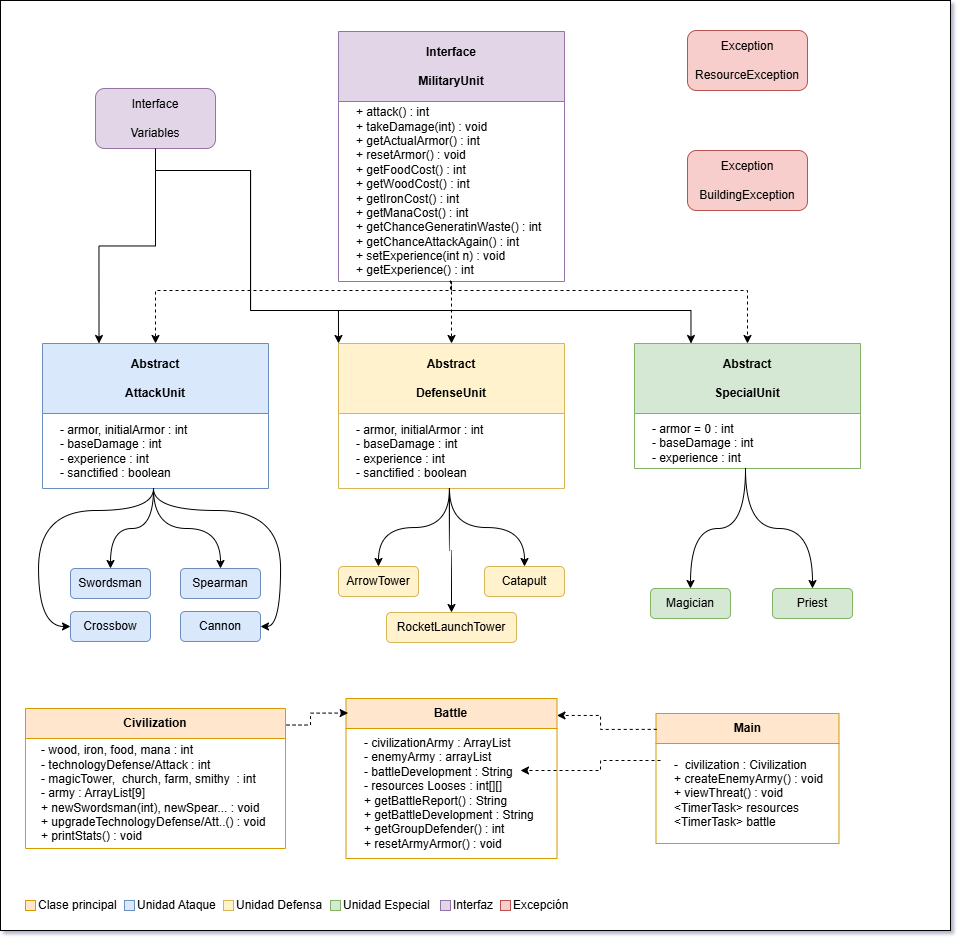

The diagram above was exported from draw.io. Its source (the exported page's mxGraphModel, read from the mxfile embedded in the PNG):
<mxGraphModel dx="1911" dy="592" grid="1" gridSize="10" guides="1" tooltips="1" connect="1" arrows="1" fold="1" page="1" pageScale="1" pageWidth="827" pageHeight="1169" math="0" shadow="1">
  <root>
    <mxCell id="0" />
    <mxCell id="1" parent="0" />
    <mxCell id="N3fjZSkigoTd6cg7KGNx-159" parent="1" style="rounded=0;whiteSpace=wrap;html=1;fontColor=#000000;" value="" vertex="1">
      <mxGeometry height="930" width="950" x="-40" y="140" as="geometry" />
    </mxCell>
    <mxCell id="N3fjZSkigoTd6cg7KGNx-139" edge="1" parent="1" source="N3fjZSkigoTd6cg7KGNx-108" style="edgeStyle=orthogonalEdgeStyle;rounded=0;orthogonalLoop=1;jettySize=auto;html=1;entryX=0.5;entryY=0;entryDx=0;entryDy=0;dashed=1;fontColor=#000000;" target="N3fjZSkigoTd6cg7KGNx-117">
      <mxGeometry relative="1" as="geometry">
        <Array as="points">
          <mxPoint x="411" y="430" />
          <mxPoint x="115" y="430" />
        </Array>
      </mxGeometry>
    </mxCell>
    <mxCell id="N3fjZSkigoTd6cg7KGNx-108" parent="1" style="swimlane;whiteSpace=wrap;html=1;startSize=70;fillColor=#e1d5e7;strokeColor=#9673a6;" value="Interface&lt;div&gt;&lt;br&gt;&lt;/div&gt;&lt;div&gt;MilitaryUnit&lt;/div&gt;" vertex="1">
      <mxGeometry height="250" width="226" x="298" y="171" as="geometry" />
    </mxCell>
    <mxCell id="N3fjZSkigoTd6cg7KGNx-109" parent="1" style="text;html=1;whiteSpace=wrap;strokeColor=none;fillColor=none;align=left;verticalAlign=middle;rounded=0;fontColor=#000000;" value="+ attack() : int&lt;div&gt;+ takeDamage(int) : void&lt;/div&gt;&lt;div&gt;+ getActualArmor() : int&lt;/div&gt;&lt;div&gt;+ resetArmor() : void&lt;/div&gt;&lt;div&gt;+ getFoodCost() : int&lt;/div&gt;&lt;div&gt;&lt;div&gt;+ getWoodCost() : int&lt;/div&gt;&lt;/div&gt;&lt;div&gt;+ getIronCost() : int&lt;/div&gt;&lt;div&gt;+ getManaCost() : int&lt;/div&gt;&lt;div&gt;+ getChanceGeneratinWaste() : int&lt;/div&gt;&lt;div&gt;+ getChanceAttackAgain() : int&lt;/div&gt;&lt;div&gt;+ setExperience(int n) : void&lt;/div&gt;&lt;div&gt;+ getExperience() : int&lt;/div&gt;" vertex="1">
      <mxGeometry height="180" width="190" x="314" y="241" as="geometry" />
    </mxCell>
    <mxCell id="N3fjZSkigoTd6cg7KGNx-145" edge="1" parent="1" source="N3fjZSkigoTd6cg7KGNx-110" style="edgeStyle=orthogonalEdgeStyle;rounded=0;orthogonalLoop=1;jettySize=auto;html=1;entryX=0.25;entryY=0;entryDx=0;entryDy=0;fontColor=#000000;" target="N3fjZSkigoTd6cg7KGNx-117">
      <mxGeometry relative="1" as="geometry" />
    </mxCell>
    <mxCell id="N3fjZSkigoTd6cg7KGNx-146" edge="1" parent="1" source="N3fjZSkigoTd6cg7KGNx-110" style="edgeStyle=orthogonalEdgeStyle;rounded=0;orthogonalLoop=1;jettySize=auto;html=1;entryX=0;entryY=0;entryDx=0;entryDy=0;exitX=0.489;exitY=0.993;exitDx=0;exitDy=0;exitPerimeter=0;fontColor=#000000;" target="N3fjZSkigoTd6cg7KGNx-119">
      <mxGeometry relative="1" as="geometry">
        <Array as="points">
          <mxPoint x="115" y="288" />
          <mxPoint x="115" y="310" />
          <mxPoint x="210" y="310" />
          <mxPoint x="210" y="450" />
          <mxPoint x="298" y="450" />
        </Array>
        <mxPoint x="120" y="290" as="sourcePoint" />
      </mxGeometry>
    </mxCell>
    <mxCell id="N3fjZSkigoTd6cg7KGNx-110" parent="1" style="rounded=1;whiteSpace=wrap;html=1;fillColor=#e1d5e7;strokeColor=#9673a6;" value="Interface&lt;div&gt;&lt;br&gt;&lt;/div&gt;&lt;div&gt;Variables&lt;/div&gt;" vertex="1">
      <mxGeometry height="60" width="120" x="55" y="228" as="geometry" />
    </mxCell>
    <mxCell id="N3fjZSkigoTd6cg7KGNx-114" parent="1" style="rounded=1;whiteSpace=wrap;html=1;fillColor=#f8cecc;strokeColor=#b85450;" value="&lt;font style=&quot;&quot;&gt;Exception&lt;/font&gt;&lt;div&gt;&lt;font style=&quot;&quot;&gt;&lt;br&gt;&lt;/font&gt;&lt;/div&gt;&lt;div&gt;&lt;font style=&quot;&quot;&gt;ResourceException&lt;/font&gt;&lt;/div&gt;" vertex="1">
      <mxGeometry height="60" width="120" x="647" y="170" as="geometry" />
    </mxCell>
    <mxCell id="N3fjZSkigoTd6cg7KGNx-115" parent="1" style="rounded=1;whiteSpace=wrap;html=1;fillColor=#f8cecc;strokeColor=#b85450;" value="&lt;font&gt;Exception&lt;/font&gt;&lt;div&gt;&lt;font&gt;&lt;br&gt;&lt;/font&gt;&lt;/div&gt;&lt;div&gt;&lt;font&gt;BuildingException&lt;/font&gt;&lt;/div&gt;" vertex="1">
      <mxGeometry height="60" width="120" x="647" y="290" as="geometry" />
    </mxCell>
    <mxCell id="N3fjZSkigoTd6cg7KGNx-117" parent="1" style="swimlane;whiteSpace=wrap;html=1;startSize=70;fillColor=#dae8fc;strokeColor=#6c8ebf;" value="Abstract&lt;div&gt;&lt;br&gt;&lt;/div&gt;&lt;div&gt;AttackUnit&lt;/div&gt;" vertex="1">
      <mxGeometry height="145" width="226" x="2" y="483" as="geometry" />
    </mxCell>
    <mxCell id="N3fjZSkigoTd6cg7KGNx-149" edge="1" parent="1" source="N3fjZSkigoTd6cg7KGNx-118" style="edgeStyle=orthogonalEdgeStyle;rounded=0;orthogonalLoop=1;jettySize=auto;html=1;entryX=0.5;entryY=0;entryDx=0;entryDy=0;curved=1;fontColor=#000000;" target="N3fjZSkigoTd6cg7KGNx-123">
      <mxGeometry relative="1" as="geometry" />
    </mxCell>
    <mxCell id="N3fjZSkigoTd6cg7KGNx-118" parent="1" style="text;html=1;whiteSpace=wrap;strokeColor=none;fillColor=none;align=left;verticalAlign=middle;rounded=0;fontColor=#000000;" value="- armor, initialArmor : int&lt;div&gt;- baseDamage : int&lt;/div&gt;&lt;div&gt;- experience : int&lt;/div&gt;&lt;div&gt;- sanctified : boolean&lt;/div&gt;" vertex="1">
      <mxGeometry height="75" width="190" x="18" y="553" as="geometry" />
    </mxCell>
    <mxCell id="N3fjZSkigoTd6cg7KGNx-119" parent="1" style="swimlane;whiteSpace=wrap;html=1;startSize=70;fillColor=#fff2cc;strokeColor=#d6b656;" value="Abstract&lt;div&gt;&lt;br&gt;&lt;/div&gt;&lt;div&gt;DefenseUnit&lt;/div&gt;" vertex="1">
      <mxGeometry height="145" width="226" x="298" y="483" as="geometry" />
    </mxCell>
    <mxCell id="N3fjZSkigoTd6cg7KGNx-120" parent="1" style="text;html=1;whiteSpace=wrap;strokeColor=none;fillColor=none;align=left;verticalAlign=middle;rounded=0;fontColor=#000000;" value="- armor, initialArmor : int&lt;div&gt;- baseDamage : int&lt;/div&gt;&lt;div&gt;- experience : int&lt;/div&gt;&lt;div&gt;- sanctified : boolean&lt;/div&gt;" vertex="1">
      <mxGeometry height="75" width="190" x="314" y="553" as="geometry" />
    </mxCell>
    <mxCell id="N3fjZSkigoTd6cg7KGNx-121" parent="1" style="swimlane;whiteSpace=wrap;html=1;startSize=70;fillColor=#d5e8d4;strokeColor=#82b366;" value="Abstract&lt;div&gt;&lt;br&gt;&lt;/div&gt;&lt;div&gt;SpecialUnit&lt;/div&gt;" vertex="1">
      <mxGeometry height="125" width="226" x="594" y="483" as="geometry" />
    </mxCell>
    <mxCell id="N3fjZSkigoTd6cg7KGNx-122" parent="1" style="text;html=1;whiteSpace=wrap;strokeColor=none;fillColor=none;align=left;verticalAlign=middle;rounded=0;fontColor=#000000;" value="- armor = 0 : int&lt;div&gt;- baseDamage : int&lt;/div&gt;&lt;div&gt;- experience : int&lt;/div&gt;" vertex="1">
      <mxGeometry height="50" width="190" x="610" y="558" as="geometry" />
    </mxCell>
    <mxCell id="N3fjZSkigoTd6cg7KGNx-123" parent="1" style="rounded=1;whiteSpace=wrap;html=1;fillColor=#dae8fc;strokeColor=#6c8ebf;" value="Swordsman" vertex="1">
      <mxGeometry height="30" width="80" x="30" y="708" as="geometry" />
    </mxCell>
    <mxCell id="N3fjZSkigoTd6cg7KGNx-124" parent="1" style="rounded=1;whiteSpace=wrap;html=1;fillColor=#dae8fc;strokeColor=#6c8ebf;" value="Spearman" vertex="1">
      <mxGeometry height="30" width="80" x="140" y="708" as="geometry" />
    </mxCell>
    <mxCell id="N3fjZSkigoTd6cg7KGNx-125" parent="1" style="rounded=1;whiteSpace=wrap;html=1;fillColor=#dae8fc;strokeColor=#6c8ebf;" value="Crossbow" vertex="1">
      <mxGeometry height="30" width="80" x="30" y="751" as="geometry" />
    </mxCell>
    <mxCell id="N3fjZSkigoTd6cg7KGNx-126" parent="1" style="rounded=1;whiteSpace=wrap;html=1;fillColor=#dae8fc;strokeColor=#6c8ebf;" value="Cannon" vertex="1">
      <mxGeometry height="30" width="80" x="140" y="751" as="geometry" />
    </mxCell>
    <mxCell id="N3fjZSkigoTd6cg7KGNx-128" parent="1" style="rounded=1;whiteSpace=wrap;html=1;fillColor=#fff2cc;strokeColor=#d6b656;" value="ArrowTower" vertex="1">
      <mxGeometry height="30" width="80" x="298" y="706" as="geometry" />
    </mxCell>
    <mxCell id="N3fjZSkigoTd6cg7KGNx-129" parent="1" style="rounded=1;whiteSpace=wrap;html=1;fillColor=#fff2cc;strokeColor=#d6b656;" value="Catapult" vertex="1">
      <mxGeometry height="30" width="80" x="444" y="706" as="geometry" />
    </mxCell>
    <mxCell id="N3fjZSkigoTd6cg7KGNx-130" parent="1" style="rounded=1;whiteSpace=wrap;html=1;fillColor=#fff2cc;strokeColor=#d6b656;" value="RocketLaunchTower" vertex="1">
      <mxGeometry height="30" width="130" x="346" y="752" as="geometry" />
    </mxCell>
    <mxCell id="N3fjZSkigoTd6cg7KGNx-131" parent="1" style="rounded=1;whiteSpace=wrap;html=1;fillColor=#d5e8d4;strokeColor=#82b366;" value="Magician" vertex="1">
      <mxGeometry height="30" width="80" x="610" y="728" as="geometry" />
    </mxCell>
    <mxCell id="N3fjZSkigoTd6cg7KGNx-132" parent="1" style="rounded=1;whiteSpace=wrap;html=1;fillColor=#d5e8d4;strokeColor=#82b366;" value="Priest" vertex="1">
      <mxGeometry height="30" width="80" x="732" y="728" as="geometry" />
    </mxCell>
    <mxCell id="N3fjZSkigoTd6cg7KGNx-133" parent="1" style="swimlane;whiteSpace=wrap;html=1;startSize=30;fillColor=#ffe6cc;strokeColor=#d79b00;" value="Civilization" vertex="1">
      <mxGeometry height="140" width="260" x="-15" y="848" as="geometry" />
    </mxCell>
    <mxCell id="N3fjZSkigoTd6cg7KGNx-134" parent="1" style="text;html=1;whiteSpace=wrap;strokeColor=none;fillColor=none;align=left;verticalAlign=middle;rounded=0;fontColor=#000000;" value="- wood, iron, food, mana : int&lt;div&gt;- technologyDefense/Attack : int&lt;/div&gt;&lt;div&gt;- magicTower,&amp;nbsp; church, farm, smithy&amp;nbsp; : int&lt;/div&gt;&lt;div&gt;- army : ArrayList[9]&lt;/div&gt;&lt;div&gt;+ newSwordsman(int), newSpear... : void&lt;/div&gt;&lt;div&gt;+ upgradeTechnologyDefense/Att..() : void&lt;/div&gt;&lt;div&gt;+ printStats() : void&lt;/div&gt;" vertex="1">
      <mxGeometry height="110" width="234" x="-1" y="878" as="geometry" />
    </mxCell>
    <mxCell id="N3fjZSkigoTd6cg7KGNx-135" parent="1" style="swimlane;whiteSpace=wrap;html=1;startSize=30;fillColor=#ffe6cc;strokeColor=#d79b00;" value="Battle" vertex="1">
      <mxGeometry height="160" width="211" x="305.5" y="838" as="geometry" />
    </mxCell>
    <mxCell id="N3fjZSkigoTd6cg7KGNx-136" parent="1" style="text;html=1;whiteSpace=wrap;strokeColor=none;fillColor=none;align=left;verticalAlign=middle;rounded=0;fontColor=#000000;" value="- civilizationArmy : ArrayList&lt;div&gt;- enemyArmy : arrayList&lt;/div&gt;&lt;div&gt;- battleDevelopment : String&lt;/div&gt;&lt;div&gt;- resources Looses : int[][]&lt;/div&gt;&lt;div&gt;+ getBattleReport() : String&lt;/div&gt;&lt;div&gt;+ getBattleDevelopment : String&lt;/div&gt;&lt;div&gt;+ getGroupDefender() : int&lt;/div&gt;&lt;div&gt;+ resetArmyArmor() : void&lt;/div&gt;" vertex="1">
      <mxGeometry height="110" width="185" x="321.5" y="878" as="geometry" />
    </mxCell>
    <mxCell id="N3fjZSkigoTd6cg7KGNx-137" parent="1" style="swimlane;whiteSpace=wrap;html=1;startSize=30;fillColor=#ffe6cc;strokeColor=#d79b00;" value="Main" vertex="1">
      <mxGeometry height="130" width="183" x="615.5" y="853" as="geometry" />
    </mxCell>
    <mxCell id="N3fjZSkigoTd6cg7KGNx-138" parent="1" style="text;html=1;whiteSpace=wrap;strokeColor=none;fillColor=none;align=left;verticalAlign=middle;rounded=0;fontColor=#000000;" value="-&amp;nbsp; civilization : Civilization&lt;div&gt;+ createEnemyArmy() : void&lt;/div&gt;&lt;div&gt;+ viewThreat() : void&lt;/div&gt;&lt;div&gt;&amp;lt;TimerTask&amp;gt; resources&lt;/div&gt;&lt;div&gt;&amp;lt;TimerTask&amp;gt; battle&lt;/div&gt;" vertex="1">
      <mxGeometry height="80" width="157" x="631.5" y="893" as="geometry" />
    </mxCell>
    <mxCell id="N3fjZSkigoTd6cg7KGNx-140" edge="1" parent="1" source="N3fjZSkigoTd6cg7KGNx-109" style="edgeStyle=orthogonalEdgeStyle;rounded=0;orthogonalLoop=1;jettySize=auto;html=1;entryX=0.5;entryY=0;entryDx=0;entryDy=0;dashed=1;exitX=0.5;exitY=1;exitDx=0;exitDy=0;fontColor=#000000;" target="N3fjZSkigoTd6cg7KGNx-119">
      <mxGeometry relative="1" as="geometry">
        <Array as="points">
          <mxPoint x="411" y="421" />
        </Array>
        <mxPoint x="546" y="430" as="sourcePoint" />
        <mxPoint x="250" y="492" as="targetPoint" />
      </mxGeometry>
    </mxCell>
    <mxCell id="N3fjZSkigoTd6cg7KGNx-141" edge="1" parent="1" style="edgeStyle=orthogonalEdgeStyle;rounded=0;orthogonalLoop=1;jettySize=auto;html=1;entryX=0.5;entryY=0;entryDx=0;entryDy=0;dashed=1;fontColor=#000000;" target="N3fjZSkigoTd6cg7KGNx-121">
      <mxGeometry relative="1" as="geometry">
        <Array as="points">
          <mxPoint x="410" y="430" />
          <mxPoint x="707" y="430" />
        </Array>
        <mxPoint x="410" y="420" as="sourcePoint" />
        <mxPoint x="530" y="502" as="targetPoint" />
      </mxGeometry>
    </mxCell>
    <mxCell id="N3fjZSkigoTd6cg7KGNx-142" edge="1" parent="1" source="N3fjZSkigoTd6cg7KGNx-133" style="edgeStyle=orthogonalEdgeStyle;rounded=0;orthogonalLoop=1;jettySize=auto;html=1;entryX=0.01;entryY=0.091;entryDx=0;entryDy=0;dashed=1;exitX=1.004;exitY=0.118;exitDx=0;exitDy=0;exitPerimeter=0;entryPerimeter=0;fontColor=#000000;" target="N3fjZSkigoTd6cg7KGNx-135">
      <mxGeometry relative="1" as="geometry">
        <Array as="points">
          <mxPoint x="270" y="865" />
          <mxPoint x="270" y="853" />
        </Array>
        <mxPoint x="536" y="770" as="sourcePoint" />
        <mxPoint x="240" y="832" as="targetPoint" />
      </mxGeometry>
    </mxCell>
    <mxCell id="N3fjZSkigoTd6cg7KGNx-143" edge="1" parent="1" style="edgeStyle=orthogonalEdgeStyle;rounded=0;orthogonalLoop=1;jettySize=auto;html=1;dashed=1;fontColor=#000000;">
      <mxGeometry relative="1" as="geometry">
        <Array as="points">
          <mxPoint x="560" y="900" />
          <mxPoint x="560" y="910" />
        </Array>
        <mxPoint x="620" y="900" as="sourcePoint" />
        <mxPoint x="480" y="910" as="targetPoint" />
      </mxGeometry>
    </mxCell>
    <mxCell id="N3fjZSkigoTd6cg7KGNx-144" edge="1" parent="1" source="N3fjZSkigoTd6cg7KGNx-137" style="edgeStyle=orthogonalEdgeStyle;rounded=0;orthogonalLoop=1;jettySize=auto;html=1;entryX=1;entryY=0.106;entryDx=0;entryDy=0;dashed=1;exitX=0.004;exitY=0.122;exitDx=0;exitDy=0;exitPerimeter=0;entryPerimeter=0;fontColor=#000000;" target="N3fjZSkigoTd6cg7KGNx-135">
      <mxGeometry relative="1" as="geometry">
        <Array as="points">
          <mxPoint x="560" y="869" />
          <mxPoint x="560" y="855" />
        </Array>
        <mxPoint x="816" y="770" as="sourcePoint" />
        <mxPoint x="520" y="832" as="targetPoint" />
      </mxGeometry>
    </mxCell>
    <mxCell id="N3fjZSkigoTd6cg7KGNx-148" edge="1" parent="1" source="N3fjZSkigoTd6cg7KGNx-110" style="edgeStyle=orthogonalEdgeStyle;rounded=0;orthogonalLoop=1;jettySize=auto;html=1;exitX=0.5;exitY=1;exitDx=0;exitDy=0;entryX=0.25;entryY=0;entryDx=0;entryDy=0;fontColor=#000000;" target="N3fjZSkigoTd6cg7KGNx-121">
      <mxGeometry relative="1" as="geometry">
        <Array as="points">
          <mxPoint x="115" y="310" />
          <mxPoint x="210" y="310" />
          <mxPoint x="210" y="450" />
          <mxPoint x="651" y="450" />
        </Array>
        <mxPoint x="110" y="290" as="sourcePoint" />
        <mxPoint x="560" y="520" as="targetPoint" />
      </mxGeometry>
    </mxCell>
    <mxCell id="N3fjZSkigoTd6cg7KGNx-151" edge="1" parent="1" source="N3fjZSkigoTd6cg7KGNx-118" style="edgeStyle=orthogonalEdgeStyle;rounded=0;orthogonalLoop=1;jettySize=auto;html=1;entryX=0.5;entryY=0;entryDx=0;entryDy=0;curved=1;exitX=0.5;exitY=1;exitDx=0;exitDy=0;fontColor=#000000;" target="N3fjZSkigoTd6cg7KGNx-124">
      <mxGeometry relative="1" as="geometry">
        <mxPoint x="153" y="650" as="sourcePoint" />
        <mxPoint x="110" y="730" as="targetPoint" />
      </mxGeometry>
    </mxCell>
    <mxCell id="N3fjZSkigoTd6cg7KGNx-152" edge="1" parent="1" source="N3fjZSkigoTd6cg7KGNx-118" style="edgeStyle=orthogonalEdgeStyle;rounded=0;orthogonalLoop=1;jettySize=auto;html=1;entryX=0;entryY=0.5;entryDx=0;entryDy=0;curved=1;exitX=0.5;exitY=1;exitDx=0;exitDy=0;fontColor=#000000;" target="N3fjZSkigoTd6cg7KGNx-125">
      <mxGeometry relative="1" as="geometry">
        <Array as="points">
          <mxPoint x="113" y="650" />
          <mxPoint x="-2" y="650" />
          <mxPoint x="-2" y="766" />
        </Array>
        <mxPoint x="143" y="670" as="sourcePoint" />
        <mxPoint x="100" y="750" as="targetPoint" />
      </mxGeometry>
    </mxCell>
    <mxCell id="N3fjZSkigoTd6cg7KGNx-153" edge="1" parent="1" source="N3fjZSkigoTd6cg7KGNx-118" style="edgeStyle=orthogonalEdgeStyle;rounded=0;orthogonalLoop=1;jettySize=auto;html=1;entryX=1;entryY=0.5;entryDx=0;entryDy=0;curved=1;exitX=0.5;exitY=1;exitDx=0;exitDy=0;fontColor=#000000;" target="N3fjZSkigoTd6cg7KGNx-126">
      <mxGeometry relative="1" as="geometry">
        <Array as="points">
          <mxPoint x="113" y="650" />
          <mxPoint x="240" y="650" />
          <mxPoint x="240" y="766" />
        </Array>
        <mxPoint x="283" y="650" as="sourcePoint" />
        <mxPoint x="240" y="730" as="targetPoint" />
      </mxGeometry>
    </mxCell>
    <mxCell id="N3fjZSkigoTd6cg7KGNx-154" edge="1" parent="1" source="N3fjZSkigoTd6cg7KGNx-120" style="edgeStyle=orthogonalEdgeStyle;rounded=0;orthogonalLoop=1;jettySize=auto;html=1;entryX=0.5;entryY=0;entryDx=0;entryDy=0;curved=1;exitX=0.5;exitY=1;exitDx=0;exitDy=0;fontColor=#000000;" target="N3fjZSkigoTd6cg7KGNx-128">
      <mxGeometry relative="1" as="geometry">
        <mxPoint x="433" y="680" as="sourcePoint" />
        <mxPoint x="390" y="760" as="targetPoint" />
      </mxGeometry>
    </mxCell>
    <mxCell id="N3fjZSkigoTd6cg7KGNx-155" edge="1" parent="1" source="N3fjZSkigoTd6cg7KGNx-120" style="edgeStyle=orthogonalEdgeStyle;rounded=0;orthogonalLoop=1;jettySize=auto;html=1;entryX=0.5;entryY=0;entryDx=0;entryDy=0;curved=1;exitX=0.5;exitY=1;exitDx=0;exitDy=0;fontColor=#000000;" target="N3fjZSkigoTd6cg7KGNx-129">
      <mxGeometry relative="1" as="geometry">
        <mxPoint x="533" y="660" as="sourcePoint" />
        <mxPoint x="490" y="740" as="targetPoint" />
      </mxGeometry>
    </mxCell>
    <mxCell id="N3fjZSkigoTd6cg7KGNx-156" edge="1" parent="1" source="N3fjZSkigoTd6cg7KGNx-120" style="edgeStyle=orthogonalEdgeStyle;rounded=0;orthogonalLoop=1;jettySize=auto;html=1;entryX=0.5;entryY=0;entryDx=0;entryDy=0;curved=1;exitX=0.5;exitY=1;exitDx=0;exitDy=0;fontColor=#000000;" target="N3fjZSkigoTd6cg7KGNx-130">
      <mxGeometry relative="1" as="geometry">
        <mxPoint x="433" y="690" as="sourcePoint" />
        <mxPoint x="390" y="770" as="targetPoint" />
      </mxGeometry>
    </mxCell>
    <mxCell id="N3fjZSkigoTd6cg7KGNx-157" edge="1" parent="1" source="N3fjZSkigoTd6cg7KGNx-122" style="edgeStyle=orthogonalEdgeStyle;rounded=0;orthogonalLoop=1;jettySize=auto;html=1;entryX=0.5;entryY=0;entryDx=0;entryDy=0;curved=1;exitX=0.5;exitY=1;exitDx=0;exitDy=0;fontColor=#000000;" target="N3fjZSkigoTd6cg7KGNx-131">
      <mxGeometry relative="1" as="geometry">
        <mxPoint x="623" y="640" as="sourcePoint" />
        <mxPoint x="580" y="720" as="targetPoint" />
      </mxGeometry>
    </mxCell>
    <mxCell id="N3fjZSkigoTd6cg7KGNx-158" edge="1" parent="1" source="N3fjZSkigoTd6cg7KGNx-122" style="edgeStyle=orthogonalEdgeStyle;rounded=0;orthogonalLoop=1;jettySize=auto;html=1;entryX=0.5;entryY=0;entryDx=0;entryDy=0;curved=1;exitX=0.5;exitY=1;exitDx=0;exitDy=0;fontColor=#000000;" target="N3fjZSkigoTd6cg7KGNx-132">
      <mxGeometry relative="1" as="geometry">
        <mxPoint x="823" y="640" as="sourcePoint" />
        <mxPoint x="780" y="720" as="targetPoint" />
      </mxGeometry>
    </mxCell>
    <mxCell id="N3fjZSkigoTd6cg7KGNx-160" parent="1" style="whiteSpace=wrap;html=1;aspect=fixed;fillColor=#ffe6cc;strokeColor=#d79b00;" value="" vertex="1">
      <mxGeometry height="10" width="10" x="-15" y="1040" as="geometry" />
    </mxCell>
    <mxCell id="N3fjZSkigoTd6cg7KGNx-161" parent="1" style="text;html=1;whiteSpace=wrap;strokeColor=none;fillColor=none;align=left;verticalAlign=middle;rounded=0;" value="Clase principal" vertex="1">
      <mxGeometry height="30" width="88" x="-4" y="1030" as="geometry" />
    </mxCell>
    <mxCell id="N3fjZSkigoTd6cg7KGNx-162" parent="1" style="whiteSpace=wrap;html=1;aspect=fixed;fillColor=#dae8fc;strokeColor=#6c8ebf;" value="" vertex="1">
      <mxGeometry height="10" width="10" x="84" y="1040" as="geometry" />
    </mxCell>
    <mxCell id="N3fjZSkigoTd6cg7KGNx-163" parent="1" style="text;html=1;whiteSpace=wrap;strokeColor=none;fillColor=none;align=left;verticalAlign=middle;rounded=0;" value="Unidad Ataque" vertex="1">
      <mxGeometry height="30" width="88" x="95" y="1030" as="geometry" />
    </mxCell>
    <mxCell id="N3fjZSkigoTd6cg7KGNx-164" parent="1" style="whiteSpace=wrap;html=1;aspect=fixed;fillColor=#fff2cc;strokeColor=#d6b656;" value="" vertex="1">
      <mxGeometry height="10" width="10" x="183" y="1040" as="geometry" />
    </mxCell>
    <mxCell id="N3fjZSkigoTd6cg7KGNx-165" parent="1" style="text;html=1;whiteSpace=wrap;strokeColor=none;fillColor=none;align=left;verticalAlign=middle;rounded=0;" value="Unidad Defensa" vertex="1">
      <mxGeometry height="30" width="96" x="194" y="1030" as="geometry" />
    </mxCell>
    <mxCell id="N3fjZSkigoTd6cg7KGNx-166" parent="1" style="whiteSpace=wrap;html=1;aspect=fixed;fillColor=#d5e8d4;strokeColor=#82b366;" value="" vertex="1">
      <mxGeometry height="10" width="10" x="290" y="1040" as="geometry" />
    </mxCell>
    <mxCell id="N3fjZSkigoTd6cg7KGNx-167" parent="1" style="text;html=1;whiteSpace=wrap;strokeColor=none;fillColor=none;align=left;verticalAlign=middle;rounded=0;" value="Unidad Especial" vertex="1">
      <mxGeometry height="30" width="99" x="301" y="1030" as="geometry" />
    </mxCell>
    <mxCell id="N3fjZSkigoTd6cg7KGNx-168" parent="1" style="whiteSpace=wrap;html=1;aspect=fixed;fillColor=#e1d5e7;strokeColor=#9673a6;" value="" vertex="1">
      <mxGeometry height="10" width="10" x="400" y="1040" as="geometry" />
    </mxCell>
    <mxCell id="N3fjZSkigoTd6cg7KGNx-169" parent="1" style="text;html=1;whiteSpace=wrap;strokeColor=none;fillColor=none;align=left;verticalAlign=middle;rounded=0;" value="Interfaz" vertex="1">
      <mxGeometry height="30" width="49" x="411" y="1030" as="geometry" />
    </mxCell>
    <mxCell id="N3fjZSkigoTd6cg7KGNx-170" parent="1" style="whiteSpace=wrap;html=1;aspect=fixed;fillColor=#f8cecc;strokeColor=#b85450;" value="" vertex="1">
      <mxGeometry height="10" width="10" x="460" y="1040" as="geometry" />
    </mxCell>
    <mxCell id="N3fjZSkigoTd6cg7KGNx-171" parent="1" style="text;html=1;whiteSpace=wrap;strokeColor=none;fillColor=none;align=left;verticalAlign=middle;rounded=0;" value="Excepción" vertex="1">
      <mxGeometry height="30" width="69" x="471" y="1030" as="geometry" />
    </mxCell>
  </root>
</mxGraphModel>